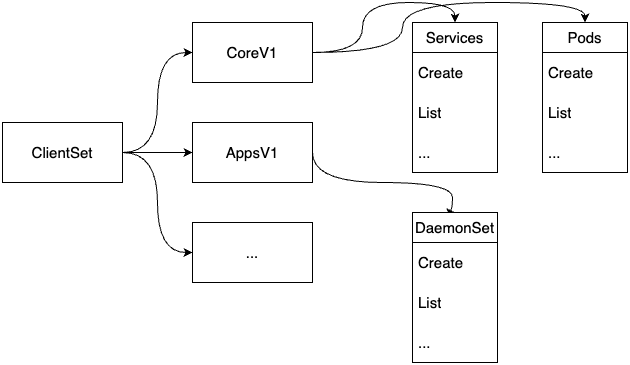

The diagram above was exported from draw.io. Its source (the exported page's mxGraphModel, read from the mxfile embedded in the PNG):
<mxGraphModel dx="1194" dy="678" grid="1" gridSize="10" guides="1" tooltips="1" connect="1" arrows="1" fold="1" page="1" pageScale="1" pageWidth="1169" pageHeight="827" math="0" shadow="0">
  <root>
    <mxCell id="0" />
    <mxCell id="1" parent="0" />
    <mxCell id="LsodwIaVsp-ZqTwadXfz-7" style="edgeStyle=orthogonalEdgeStyle;rounded=0;orthogonalLoop=1;jettySize=auto;html=1;entryX=0;entryY=0.5;entryDx=0;entryDy=0;" edge="1" parent="1" source="LsodwIaVsp-ZqTwadXfz-1" target="LsodwIaVsp-ZqTwadXfz-5">
      <mxGeometry relative="1" as="geometry" />
    </mxCell>
    <mxCell id="LsodwIaVsp-ZqTwadXfz-8" style="edgeStyle=orthogonalEdgeStyle;rounded=0;orthogonalLoop=1;jettySize=auto;html=1;entryX=0;entryY=0.5;entryDx=0;entryDy=0;curved=1;" edge="1" parent="1" source="LsodwIaVsp-ZqTwadXfz-1" target="LsodwIaVsp-ZqTwadXfz-3">
      <mxGeometry relative="1" as="geometry" />
    </mxCell>
    <mxCell id="LsodwIaVsp-ZqTwadXfz-9" style="edgeStyle=orthogonalEdgeStyle;rounded=0;orthogonalLoop=1;jettySize=auto;html=1;entryX=0;entryY=0.5;entryDx=0;entryDy=0;curved=1;" edge="1" parent="1" source="LsodwIaVsp-ZqTwadXfz-1" target="LsodwIaVsp-ZqTwadXfz-6">
      <mxGeometry relative="1" as="geometry" />
    </mxCell>
    <mxCell id="LsodwIaVsp-ZqTwadXfz-1" value="ClientSet" style="rounded=0;whiteSpace=wrap;html=1;fontSize=15;" vertex="1" parent="1">
      <mxGeometry x="130" y="210" width="120" height="60" as="geometry" />
    </mxCell>
    <mxCell id="LsodwIaVsp-ZqTwadXfz-19" style="edgeStyle=orthogonalEdgeStyle;rounded=0;orthogonalLoop=1;jettySize=auto;html=1;entryX=0.5;entryY=0;entryDx=0;entryDy=0;curved=1;" edge="1" parent="1" source="LsodwIaVsp-ZqTwadXfz-3" target="LsodwIaVsp-ZqTwadXfz-10">
      <mxGeometry relative="1" as="geometry" />
    </mxCell>
    <mxCell id="LsodwIaVsp-ZqTwadXfz-20" style="edgeStyle=orthogonalEdgeStyle;rounded=0;orthogonalLoop=1;jettySize=auto;html=1;entryX=0.5;entryY=0;entryDx=0;entryDy=0;curved=1;" edge="1" parent="1" source="LsodwIaVsp-ZqTwadXfz-3" target="LsodwIaVsp-ZqTwadXfz-15">
      <mxGeometry relative="1" as="geometry">
        <Array as="points">
          <mxPoint x="530" y="140" />
          <mxPoint x="530" y="90" />
          <mxPoint x="713" y="90" />
        </Array>
      </mxGeometry>
    </mxCell>
    <mxCell id="LsodwIaVsp-ZqTwadXfz-3" value="CoreV1" style="rounded=0;whiteSpace=wrap;html=1;fontSize=15;" vertex="1" parent="1">
      <mxGeometry x="320" y="110" width="120" height="60" as="geometry" />
    </mxCell>
    <mxCell id="LsodwIaVsp-ZqTwadXfz-25" style="edgeStyle=orthogonalEdgeStyle;rounded=0;orthogonalLoop=1;jettySize=auto;html=1;exitX=1;exitY=0.5;exitDx=0;exitDy=0;curved=1;entryX=0.5;entryY=0;entryDx=0;entryDy=0;" edge="1" parent="1" source="LsodwIaVsp-ZqTwadXfz-5" target="LsodwIaVsp-ZqTwadXfz-21">
      <mxGeometry relative="1" as="geometry">
        <Array as="points">
          <mxPoint x="440" y="270" />
          <mxPoint x="580" y="270" />
          <mxPoint x="580" y="300" />
        </Array>
      </mxGeometry>
    </mxCell>
    <mxCell id="LsodwIaVsp-ZqTwadXfz-5" value="AppsV1" style="rounded=0;whiteSpace=wrap;html=1;fontSize=15;" vertex="1" parent="1">
      <mxGeometry x="320" y="210" width="120" height="60" as="geometry" />
    </mxCell>
    <mxCell id="LsodwIaVsp-ZqTwadXfz-6" value="..." style="rounded=0;whiteSpace=wrap;html=1;fontSize=15;" vertex="1" parent="1">
      <mxGeometry x="320" y="310" width="120" height="60" as="geometry" />
    </mxCell>
    <mxCell id="LsodwIaVsp-ZqTwadXfz-10" value="Services" style="swimlane;fontStyle=0;childLayout=stackLayout;horizontal=1;startSize=30;horizontalStack=0;resizeParent=1;resizeParentMax=0;resizeLast=0;collapsible=1;marginBottom=0;whiteSpace=wrap;html=1;fontSize=15;" vertex="1" parent="1">
      <mxGeometry x="540" y="110" width="85" height="150" as="geometry" />
    </mxCell>
    <mxCell id="LsodwIaVsp-ZqTwadXfz-11" value="Create" style="text;strokeColor=none;fillColor=none;align=left;verticalAlign=middle;spacingLeft=4;spacingRight=4;overflow=hidden;points=[[0,0.5],[1,0.5]];portConstraint=eastwest;rotatable=0;whiteSpace=wrap;html=1;fontSize=15;" vertex="1" parent="LsodwIaVsp-ZqTwadXfz-10">
      <mxGeometry y="30" width="85" height="40" as="geometry" />
    </mxCell>
    <mxCell id="LsodwIaVsp-ZqTwadXfz-12" value="List" style="text;strokeColor=none;fillColor=none;align=left;verticalAlign=middle;spacingLeft=4;spacingRight=4;overflow=hidden;points=[[0,0.5],[1,0.5]];portConstraint=eastwest;rotatable=0;whiteSpace=wrap;html=1;fontSize=15;" vertex="1" parent="LsodwIaVsp-ZqTwadXfz-10">
      <mxGeometry y="70" width="85" height="40" as="geometry" />
    </mxCell>
    <mxCell id="LsodwIaVsp-ZqTwadXfz-14" value="..." style="text;strokeColor=none;fillColor=none;align=left;verticalAlign=middle;spacingLeft=4;spacingRight=4;overflow=hidden;points=[[0,0.5],[1,0.5]];portConstraint=eastwest;rotatable=0;whiteSpace=wrap;html=1;fontSize=15;" vertex="1" parent="LsodwIaVsp-ZqTwadXfz-10">
      <mxGeometry y="110" width="85" height="40" as="geometry" />
    </mxCell>
    <mxCell id="LsodwIaVsp-ZqTwadXfz-15" value="Pods" style="swimlane;fontStyle=0;childLayout=stackLayout;horizontal=1;startSize=30;horizontalStack=0;resizeParent=1;resizeParentMax=0;resizeLast=0;collapsible=1;marginBottom=0;whiteSpace=wrap;html=1;fontSize=15;" vertex="1" parent="1">
      <mxGeometry x="670" y="110" width="85" height="150" as="geometry" />
    </mxCell>
    <mxCell id="LsodwIaVsp-ZqTwadXfz-16" value="Create" style="text;strokeColor=none;fillColor=none;align=left;verticalAlign=middle;spacingLeft=4;spacingRight=4;overflow=hidden;points=[[0,0.5],[1,0.5]];portConstraint=eastwest;rotatable=0;whiteSpace=wrap;html=1;fontSize=15;" vertex="1" parent="LsodwIaVsp-ZqTwadXfz-15">
      <mxGeometry y="30" width="85" height="40" as="geometry" />
    </mxCell>
    <mxCell id="LsodwIaVsp-ZqTwadXfz-17" value="List" style="text;strokeColor=none;fillColor=none;align=left;verticalAlign=middle;spacingLeft=4;spacingRight=4;overflow=hidden;points=[[0,0.5],[1,0.5]];portConstraint=eastwest;rotatable=0;whiteSpace=wrap;html=1;fontSize=15;" vertex="1" parent="LsodwIaVsp-ZqTwadXfz-15">
      <mxGeometry y="70" width="85" height="40" as="geometry" />
    </mxCell>
    <mxCell id="LsodwIaVsp-ZqTwadXfz-18" value="..." style="text;strokeColor=none;fillColor=none;align=left;verticalAlign=middle;spacingLeft=4;spacingRight=4;overflow=hidden;points=[[0,0.5],[1,0.5]];portConstraint=eastwest;rotatable=0;whiteSpace=wrap;html=1;fontSize=15;" vertex="1" parent="LsodwIaVsp-ZqTwadXfz-15">
      <mxGeometry y="110" width="85" height="40" as="geometry" />
    </mxCell>
    <mxCell id="LsodwIaVsp-ZqTwadXfz-21" value="DaemonSet" style="swimlane;fontStyle=0;childLayout=stackLayout;horizontal=1;startSize=30;horizontalStack=0;resizeParent=1;resizeParentMax=0;resizeLast=0;collapsible=1;marginBottom=0;whiteSpace=wrap;html=1;fontSize=15;" vertex="1" parent="1">
      <mxGeometry x="540" y="300" width="85" height="150" as="geometry" />
    </mxCell>
    <mxCell id="LsodwIaVsp-ZqTwadXfz-22" value="Create" style="text;strokeColor=none;fillColor=none;align=left;verticalAlign=middle;spacingLeft=4;spacingRight=4;overflow=hidden;points=[[0,0.5],[1,0.5]];portConstraint=eastwest;rotatable=0;whiteSpace=wrap;html=1;fontSize=15;" vertex="1" parent="LsodwIaVsp-ZqTwadXfz-21">
      <mxGeometry y="30" width="85" height="40" as="geometry" />
    </mxCell>
    <mxCell id="LsodwIaVsp-ZqTwadXfz-23" value="List" style="text;strokeColor=none;fillColor=none;align=left;verticalAlign=middle;spacingLeft=4;spacingRight=4;overflow=hidden;points=[[0,0.5],[1,0.5]];portConstraint=eastwest;rotatable=0;whiteSpace=wrap;html=1;fontSize=15;" vertex="1" parent="LsodwIaVsp-ZqTwadXfz-21">
      <mxGeometry y="70" width="85" height="40" as="geometry" />
    </mxCell>
    <mxCell id="LsodwIaVsp-ZqTwadXfz-24" value="..." style="text;strokeColor=none;fillColor=none;align=left;verticalAlign=middle;spacingLeft=4;spacingRight=4;overflow=hidden;points=[[0,0.5],[1,0.5]];portConstraint=eastwest;rotatable=0;whiteSpace=wrap;html=1;fontSize=15;" vertex="1" parent="LsodwIaVsp-ZqTwadXfz-21">
      <mxGeometry y="110" width="85" height="40" as="geometry" />
    </mxCell>
  </root>
</mxGraphModel>